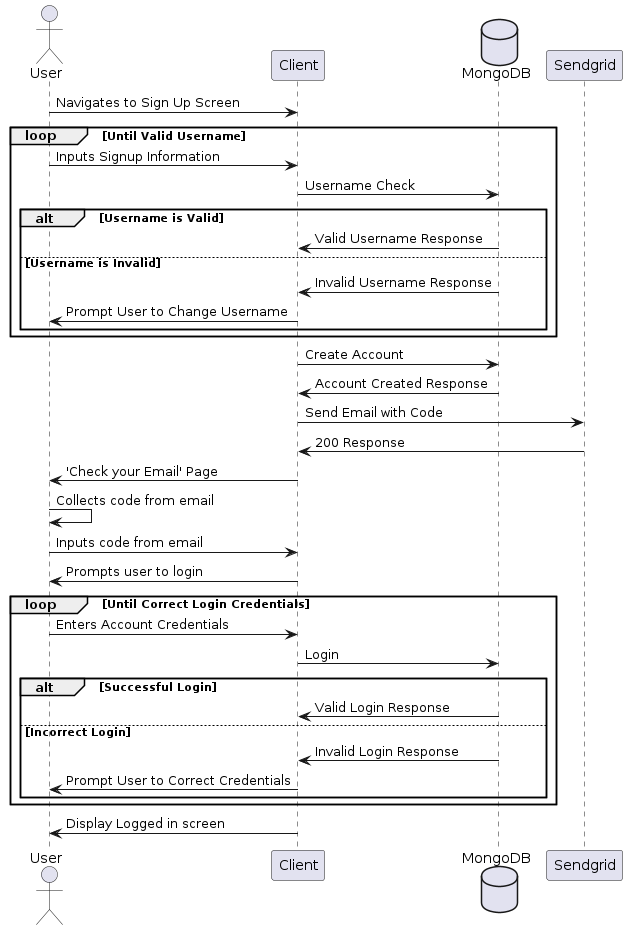

The diagram above was rendered by PlantUML. Its source (embedded in the PNG):
@startuml Account Actions Sequence Diagram

Actor User
Participant Client
Database MongoDB
Participant Sendgrid


User -> Client: Navigates to Sign Up Screen

loop Until Valid Username

    User -> Client: Inputs Signup Information
    Client -> MongoDB: Username Check

    alt Username is Valid
        MongoDB -> Client: Valid Username Response

    else Username is Invalid
        MongoDB -> Client: Invalid Username Response
        Client -> User: Prompt User to Change Username
    end
end

Client -> MongoDB: Create Account
MongoDB -> Client: Account Created Response
Client -> Sendgrid: Send Email with Code
Sendgrid -> Client: 200 Response
Client -> User: 'Check your Email' Page
User -> User: Collects code from email
User -> Client: Inputs code from email
Client -> User: Prompts user to login

loop Until Correct Login Credentials

    User -> Client: Enters Account Credentials
    Client -> MongoDB: Login

    alt Successful Login
        MongoDB -> Client: Valid Login Response

    else Incorrect Login
        MongoDB -> Client: Invalid Login Response
        Client -> User: Prompt User to Correct Credentials
    end
end

Client -> User: Display Logged in screen

@enduml